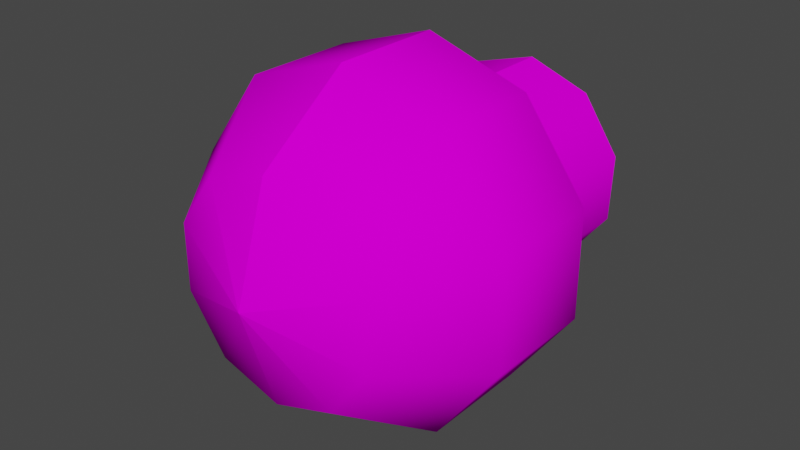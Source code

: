# Source: xsvetlo_01_on_c1.blend  (saved by Blender 2.82.7; exported with 4.5.12 LTS)
import bpy
from mathutils import Matrix  # noqa: F401  (used for matrix-valued properties, if any)

bpy.ops.wm.read_factory_settings(use_empty=True)
scene = bpy.context.scene
scene.name = 'Scene'

# ---- collections
col_collection = bpy.data.collections.new('Collection'); scene.collection.children.link(col_collection)

# ---- images (referenced by path relative to the original .blend; pixels are not part of the script)
import os
ASSET_DIR = os.environ.get("B2B_ASSET_DIR", "")  # directory of the original .blend (textures are referenced by path, not embedded)
HERE = os.path.dirname(os.path.abspath(__file__))  # packed textures are extracted next to this script under _unpacked/

def load_image(name, relpath, width, height, colorspace="sRGB"):
    """Load a texture the original file referenced (path relative to the .blend, or extracted next to this script)."""
    p = next((c for c in (os.path.join(HERE, relpath), os.path.join(ASSET_DIR, relpath)) if relpath and os.path.exists(c)), "")
    if p:
        img = bpy.data.images.load(p, check_existing=True)
        img.name = name
    else:  # same state as the original file: an image datablock whose file is absent (Cycles renders it pink)
        img = bpy.data.images.new(name, width, height)
        img.source = "FILE"
        img.filepath = "//" + (relpath or name)
    img.colorspace_settings.name = colorspace
    return img
img_0svetdf_bmp = load_image('0svetdf.bmp', '0svetdf.bmp', 1024, 1024, 'sRGB')
img_00kvet01_bmp = load_image('00kvet01.bmp', '00kvet01.bmp', 1024, 1024, 'sRGB')

# ---- materials (node trees are filled in below, after node groups)
mat_0svetdf_bmp = bpy.data.materials.new('0svetdf.bmp')
mat_0svetdf_bmp.use_transparent_shadow = False
mat_00kvet01_bmp = bpy.data.materials.new('00kvet01.bmp')
mat_00kvet01_bmp.use_transparent_shadow = False

# ---- material node trees
mat_0svetdf_bmp.use_nodes = True; mat_0svetdf_bmp.node_tree.nodes.clear()
_N = mat_0svetdf_bmp.node_tree.nodes; _L = mat_0svetdf_bmp.node_tree.links
n0 = _N.new('ShaderNodeOutputMaterial'); n0.name = 'Material Output'; n0.location = (300, 300)
n1 = _N.new('ShaderNodeBsdfPrincipled'); n1.name = 'Principled BSDF'; n1.location = (10, 300)
n1.distribution = 'GGX'
n1.subsurface_method = 'BURLEY'
n1.inputs[2].default_value = 0.0
n1.inputs[3].default_value = 1.45
n1.inputs[13].default_value = 0.0
n1.inputs[27].default_value = (0.0, 0.0, 0.0, 1.0)
n1.inputs[28].default_value = 1.0
n2 = _N.new('ShaderNodeTexImage'); n2.name = 'Image Texture'; n2.location = (0, 0)
n2.image = img_0svetdf_bmp
_L.new(n1.outputs[0], n0.inputs[0])
_L.new(n2.outputs[0], n1.inputs[0])
n0.is_active_output = True
mat_00kvet01_bmp.use_nodes = True; mat_00kvet01_bmp.node_tree.nodes.clear()
_N = mat_00kvet01_bmp.node_tree.nodes; _L = mat_00kvet01_bmp.node_tree.links
n0 = _N.new('ShaderNodeOutputMaterial'); n0.name = 'Material Output'; n0.location = (300, 300)
n1 = _N.new('ShaderNodeBsdfPrincipled'); n1.name = 'Principled BSDF'; n1.location = (10, 300)
n1.distribution = 'GGX'
n1.subsurface_method = 'BURLEY'
n1.inputs[2].default_value = 0.0
n1.inputs[3].default_value = 1.45
n1.inputs[13].default_value = 0.0
n1.inputs[27].default_value = (0.0, 0.0, 0.0, 1.0)
n1.inputs[28].default_value = 1.0
n2 = _N.new('ShaderNodeTexImage'); n2.name = 'Image Texture'; n2.location = (0, 0)
n2.image = img_00kvet01_bmp
_L.new(n1.outputs[0], n0.inputs[0])
_L.new(n2.outputs[0], n1.inputs[0])
n0.is_active_output = True

# ---- world
world_world = bpy.data.worlds.new('World'); scene.world = world_world
world_world.use_nodes = True; world_world.node_tree.nodes.clear()
_N = world_world.node_tree.nodes; _L = world_world.node_tree.links
n0 = _N.new('ShaderNodeOutputWorld'); n0.name = 'World Output'; n0.location = (300, 300)
n1 = _N.new('ShaderNodeBackground'); n1.name = 'Background'; n1.location = (10, 300)
n1.inputs[0].default_value = (0.05088, 0.05088, 0.05088, 1.0)
_L.new(n1.outputs[0], n0.inputs[0])
n0.is_active_output = True
world_world.color = (0.05088, 0.05088, 0.05088)
world_world.use_sun_shadow = False
world_world.sun_shadow_jitter_overblur = 0.0

# ---- meshes
me_sphere01 = bpy.data.meshes.new('Sphere01')
me_sphere01.from_pydata([(0.0, 0.0, 0.1353), (0.0, 0.08817, 0.1067), (-0.05182, 0.07133, 0.1067), (-0.08385, 0.02725, 0.1067), (-0.08385, -0.02725, 0.1067), (-0.05182, -0.07133, 0.1067), (1.49e-08, -0.08817, 0.1067), (0.05182, -0.07133, 0.1067), (0.08385, -0.02725, 0.1067), (0.08385, 0.02725, 0.1067), (0.05182, 0.07133, 0.1067), (0.0, 0.1427, 0.03167), (-0.08385, 0.1154, 0.03167), (-0.1357, 0.04408, 0.03167), (-0.1357, -0.04408, 0.03167), (-0.08385, -0.1154, 0.03167), (1.49e-08, -0.1427, 0.03167), (0.08385, -0.1154, 0.03167), (0.1357, -0.04408, 0.03167), (0.1357, 0.04408, 0.03167), (0.08385, 0.1154, 0.03167), (0.0, 0.1427, -0.06103), (-0.08385, 0.1154, -0.06103), (-0.1357, 0.04408, -0.06103), (-0.1357, -0.04408, -0.06103), (-0.08385, -0.1154, -0.06103), (1.49e-08, -0.1427, -0.06103), (0.08385, -0.1154, -0.06103), (0.1357, -0.04408, -0.06103), (0.1357, 0.04408, -0.06103), (0.08385, 0.1154, -0.06103), (0.0, 0.08817, -0.1214), (-0.05182, 0.07133, -0.1214), (-0.08385, 0.02725, -0.1214), (-0.08385, -0.02725, -0.1214), (-0.05182, -0.07133, -0.1214), (1.49e-08, -0.08817, -0.1214), (0.05182, -0.07133, -0.1214), (0.08385, -0.02725, -0.1214), (0.08385, 0.02725, -0.1214), (0.05182, 0.07133, -0.1214), (0.0, 0.0, 0.1353), (0.0, 0.0, 0.1353), (0.0, 0.0, 0.1353), (0.0, 0.0, 0.1353), (0.0, 0.0, 0.1353), (0.0, 0.0, 0.1353), (0.0, 0.0, 0.1353), (0.0, 0.0, 0.1353), (0.0, 0.0, 0.1353), (0.0, 0.08817, 0.1067), (0.0, 0.1427, 0.03167), (0.0, 0.08817, -0.1214), (0.0, 0.1427, -0.06103)], [], [(0, 1, 2), (41, 2, 3), (42, 3, 4), (43, 4, 5), (44, 5, 6), (45, 6, 7), (46, 7, 8), (47, 8, 9), (48, 9, 10), (49, 10, 50), (1, 11, 12), (1, 12, 2), (2, 12, 13), (2, 13, 3), (3, 13, 14), (3, 14, 4), (4, 14, 15), (4, 15, 5), (5, 15, 16), (5, 16, 6), (6, 16, 17), (6, 17, 7), (7, 17, 18), (7, 18, 8), (8, 18, 19), (8, 19, 9), (9, 19, 20), (9, 20, 10), (10, 20, 51), (10, 51, 50), (11, 21, 22), (11, 22, 12), (12, 22, 23), (12, 23, 13), (13, 23, 24), (13, 24, 14), (14, 24, 25), (14, 25, 15), (15, 25, 26), (15, 26, 16), (16, 26, 27), (16, 27, 17), (17, 27, 28), (17, 28, 18), (18, 28, 29), (18, 29, 19), (19, 29, 30), (19, 30, 20), (20, 30, 53), (20, 53, 51), (21, 31, 32), (21, 32, 22), (22, 32, 33), (22, 33, 23), (23, 33, 34), (23, 34, 24), (24, 34, 35), (24, 35, 25), (25, 35, 36), (25, 36, 26), (26, 36, 37), (26, 37, 27), (27, 37, 38), (27, 38, 28), (28, 38, 39), (28, 39, 29), (29, 39, 40), (29, 40, 30), (30, 40, 52), (30, 52, 53)])
me_sphere01.polygons.foreach_set('use_smooth', [True] * 70)
_uv = me_sphere01.uv_layers.new(name='UVMap')
_uv.uv.foreach_set('vector', [0.05, 0.0, -5.96e-08, -0.2305, 0.1, -0.2305, 0.15, 0.0, 0.1, -0.2305, 0.2, -0.2305, 0.25, 0.0, 0.2, -0.2305, 0.3, -0.2305, 0.35, 0.0, 0.3, -0.2305, 0.4, -0.2305, 0.45, 0.0, 0.4, -0.2305, 0.5, -0.2305, 0.55, 0.0, 0.5, -0.2305, 0.6, -0.2305, 0.65, 0.0, 0.6, -0.2305, 0.7, -0.2305, 0.75, 0.0, 0.7, -0.2305, 0.8, -0.2305, 0.85, 0.0, 0.8, -0.2305, 0.9, -0.2305, 0.95, 0.0, 0.9, -0.2305, 1.0, -0.2305, -5.96e-08, -0.2305, -5.96e-08, -0.4455, 0.1, -0.4455, -5.96e-08, -0.2305, 0.1, -0.4455, 0.1, -0.2305, 0.1, -0.2305, 0.1, -0.4455, 0.2, -0.4455, 0.1, -0.2305, 0.2, -0.4455, 0.2, -0.2305, 0.2, -0.2305, 0.2, -0.4455, 0.3, -0.4455, 0.2, -0.2305, 0.3, -0.4455, 0.3, -0.2305, 0.3, -0.2305, 0.3, -0.4455, 0.4, -0.4455, 0.3, -0.2305, 0.4, -0.4455, 0.4, -0.2305, 0.4, -0.2305, 0.4, -0.4455, 0.5, -0.4455, 0.4, -0.2305, 0.5, -0.4455, 0.5, -0.2305, 0.5, -0.2305, 0.5, -0.4455, 0.6, -0.4455, 0.5, -0.2305, 0.6, -0.4455, 0.6, -0.2305, 0.6, -0.2305, 0.6, -0.4455, 0.7, -0.4455, 0.6, -0.2305, 0.7, -0.4455, 0.7, -0.2305, 0.7, -0.2305, 0.7, -0.4455, 0.8, -0.4455, 0.7, -0.2305, 0.8, -0.4455, 0.8, -0.2305, 0.8, -0.2305, 0.8, -0.4455, 0.9, -0.4455, 0.8, -0.2305, 0.9, -0.4455, 0.9, -0.2305, 0.9, -0.2305, 0.9, -0.4455, 1.0, -0.4455, 0.9, -0.2305, 1.0, -0.4455, 1.0, -0.2305, -5.96e-08, -0.4455, -5.96e-08, -0.6416, 0.1, -0.6416, -5.96e-08, -0.4455, 0.1, -0.6416, 0.1, -0.4455, 0.1, -0.4455, 0.1, -0.6416, 0.2, -0.6416, 0.1, -0.4455, 0.2, -0.6416, 0.2, -0.4455, 0.2, -0.4455, 0.2, -0.6416, 0.3, -0.6416, 0.2, -0.4455, 0.3, -0.6416, 0.3, -0.4455, 0.3, -0.4455, 0.3, -0.6416, 0.4, -0.6416, 0.3, -0.4455, 0.4, -0.6416, 0.4, -0.4455, 0.4, -0.4455, 0.4, -0.6416, 0.5, -0.6416, 0.4, -0.4455, 0.5, -0.6416, 0.5, -0.4455, 0.5, -0.4455, 0.5, -0.6416, 0.6, -0.6416, 0.5, -0.4455, 0.6, -0.6416, 0.6, -0.4455, 0.6, -0.4455, 0.6, -0.6416, 0.7, -0.6416, 0.6, -0.4455, 0.7, -0.6416, 0.7, -0.4455, 0.7, -0.4455, 0.7, -0.6416, 0.8, -0.6416, 0.7, -0.4455, 0.8, -0.6416, 0.8, -0.4455, 0.8, -0.4455, 0.8, -0.6416, 0.9, -0.6416, 0.8, -0.4455, 0.9, -0.6416, 0.9, -0.4455, 0.9, -0.4455, 0.9, -0.6416, 1.0, -0.6416, 0.9, -0.4455, 1.0, -0.6416, 1.0, -0.4455, -5.96e-08, -0.6416, -5.96e-08, -0.8084, 0.1, -0.8084, -5.96e-08, -0.6416, 0.1, -0.8084, 0.1, -0.6416, 0.1, -0.6416, 0.1, -0.8084, 0.2, -0.8084, 0.1, -0.6416, 0.2, -0.8084, 0.2, -0.6416, 0.2, -0.6416, 0.2, -0.8084, 0.3, -0.8084, 0.2, -0.6416, 0.3, -0.8084, 0.3, -0.6416, 0.3, -0.6416, 0.3, -0.8084, 0.4, -0.8084, 0.3, -0.6416, 0.4, -0.8084, 0.4, -0.6416, 0.4, -0.6416, 0.4, -0.8084, 0.5, -0.8084, 0.4, -0.6416, 0.5, -0.8084, 0.5, -0.6416, 0.5, -0.6416, 0.5, -0.8084, 0.6, -0.8084, 0.5, -0.6416, 0.6, -0.8084, 0.6, -0.6416, 0.6, -0.6416, 0.6, -0.8084, 0.7, -0.8084, 0.6, -0.6416, 0.7, -0.8084, 0.7, -0.6416, 0.7, -0.6416, 0.7, -0.8084, 0.8, -0.8084, 0.7, -0.6416, 0.8, -0.8084, 0.8, -0.6416, 0.8, -0.6416, 0.8, -0.8084, 0.9, -0.8084, 0.8, -0.6416, 0.9, -0.8084, 0.9, -0.6416, 0.9, -0.6416, 0.9, -0.8084, 1.0, -0.8084, 0.9, -0.6416, 1.0, -0.8084, 1.0, -0.6416])
me_sphere01.materials.append(mat_0svetdf_bmp)
me_sphere01.use_remesh_fix_poles = True
me_sphere01.use_remesh_preserve_attributes = False
me_sphere01.use_mirror_vertex_groups = False
me_sphere01.update()
me_cylinder01 = bpy.data.meshes.new('Cylinder01')
me_cylinder01.from_pydata([(0.09, 0.0, 7.778e-09), (0.07281, 0.0529, 9.197e-09), (0.02781, 0.0856, 9.782e-09), (-0.02781, 0.0856, 9.31e-09), (-0.07281, 0.0529, 7.962e-09), (-0.09, 0.0, 6.252e-09), (-0.07281, -0.0529, 4.834e-09), (-0.02781, -0.0856, 4.249e-09), (0.02781, -0.0856, 4.72e-09), (0.07281, -0.0529, 6.068e-09), (0.09, 0.0, 0.07), (0.07281, 0.0529, 0.07), (0.02781, 0.0856, 0.07), (-0.02781, 0.0856, 0.07), (-0.07281, 0.0529, 0.07), (-0.09, 0.0, 0.07), (-0.07281, -0.0529, 0.07), (-0.02781, -0.0856, 0.07), (0.02781, -0.0856, 0.07), (0.07281, -0.0529, 0.07), (0.02781, 0.0856, 9.782e-09), (0.02781, 0.0856, 0.07)], [], [(0, 11, 10), (0, 1, 11), (1, 12, 11), (1, 2, 12), (20, 13, 21), (20, 3, 13), (3, 14, 13), (3, 4, 14), (4, 15, 14), (4, 5, 15), (5, 16, 15), (5, 6, 16), (6, 17, 16), (6, 7, 17), (7, 18, 17), (7, 8, 18), (8, 19, 18), (8, 9, 19), (9, 10, 19), (9, 0, 10)])
me_cylinder01.polygons.foreach_set('use_smooth', [True] * 20)
_uv = me_cylinder01.uv_layers.new(name='UVMap')
_uv.uv.foreach_set('vector', [0.75, -0.57, 0.8462, -0.43, 0.75, -0.43, 0.75, -0.57, 0.8462, -0.57, 0.8462, -0.43, 0.8462, -0.57, 0.9476, -0.43, 0.8462, -0.43, 0.8462, -0.57, 0.9476, -0.57, 0.9476, -0.43, -0.0524, -0.57, 0.0524, -0.43, -0.0524, -0.43, -0.0524, -0.57, 0.0524, -0.57, 0.0524, -0.43, 0.0524, -0.57, 0.1538, -0.43, 0.0524, -0.43, 0.0524, -0.57, 0.1538, -0.57, 0.1538, -0.43, 0.1538, -0.57, 0.25, -0.43, 0.1538, -0.43, 0.1538, -0.57, 0.25, -0.57, 0.25, -0.43, 0.25, -0.57, 0.3462, -0.43, 0.25, -0.43, 0.25, -0.57, 0.3462, -0.57, 0.3462, -0.43, 0.3462, -0.57, 0.4476, -0.43, 0.3462, -0.43, 0.3462, -0.57, 0.4476, -0.57, 0.4476, -0.43, 0.4476, -0.57, 0.5524, -0.43, 0.4476, -0.43, 0.4476, -0.57, 0.5524, -0.57, 0.5524, -0.43, 0.5524, -0.57, 0.6538, -0.43, 0.5524, -0.43, 0.5524, -0.57, 0.6538, -0.57, 0.6538, -0.43, 0.6538, -0.57, 0.75, -0.43, 0.6538, -0.43, 0.6538, -0.57, 0.75, -0.57, 0.75, -0.43])
me_cylinder01.materials.append(mat_00kvet01_bmp)
me_cylinder01.use_remesh_fix_poles = True
me_cylinder01.use_remesh_preserve_attributes = False
me_cylinder01.use_mirror_vertex_groups = False
me_cylinder01.update()

# ---- objects
ob_sphere01 = bpy.data.objects.new('Sphere01', me_sphere01)
ob_cylinder01 = bpy.data.objects.new('Cylinder01', me_cylinder01)

# ---- transforms, parenting, visibility, modifiers, constraints
ob_sphere01.location = (0.1914, -9.969e-09, 0.2281)
ob_sphere01.rotation_euler = (1.571, -0.0, -0.0)
ob_sphere01.lineart.crease_threshold = 0.0
ob_cylinder01.location = (0.1914, 0.1914, 0.2281)
ob_cylinder01.rotation_euler = (1.571, -0.2793, 0.0)
ob_cylinder01.lineart.crease_threshold = 0.0

# ---- collection membership
col_collection.objects.link(ob_sphere01)
col_collection.objects.link(ob_cylinder01)

# ---- scene / render settings (as saved in the file)
scene.frame_start = 1; scene.frame_end = 250; scene.frame_set(1)
scene.render.engine = 'BLENDER_EEVEE_NEXT'
scene.cycles.use_denoising = False
scene.cycles.samples = 128
scene.cycles.sampling_pattern = 'TABULATED_SOBOL'
scene.cycles.use_adaptive_sampling = False
scene.cycles.use_light_tree = False
scene.view_settings.view_transform = 'Filmic'
bpy.context.view_layer.update()

# ---- added for rendering (the .blend has no active camera and no usable light): camera, sun
cam_auto = bpy.data.cameras.new('AutoCamera')
cam_auto.lens = 50.0
cam_auto.sensor_width = 36.0
cam_auto.clip_end = 1000.0
ob_auto_camera = bpy.data.objects.new('AutoCamera', cam_auto)
scene.collection.objects.link(ob_auto_camera)
ob_auto_camera.location = (0.664757, -0.540017, 0.606751)
ob_auto_camera.rotation_euler = (1.09748, -7.21219e-08, 0.694738)
scene.camera = ob_auto_camera
light_auto_sun = bpy.data.lights.new('AutoSun', 'SUN')
light_auto_sun.energy = 3.0
light_auto_sun.angle = 0.0523599
ob_auto_sun = bpy.data.objects.new('AutoSun', light_auto_sun)
scene.collection.objects.link(ob_auto_sun)
ob_auto_sun.rotation_euler = (0.872665, 0.174533, 0.523599)
bpy.context.view_layer.update()
